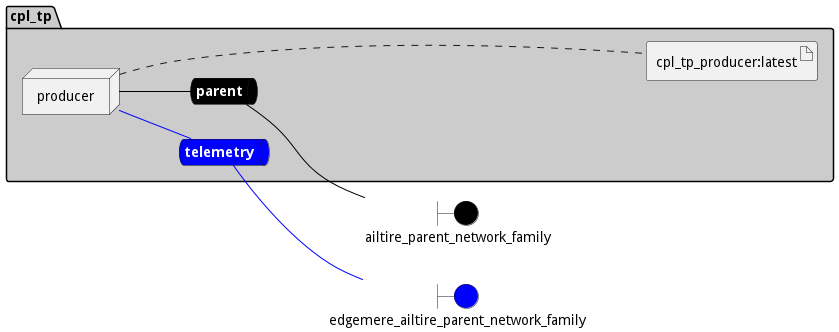

The diagram above was rendered by PlantUML. Its source (embedded in the PNG):
@startuml

left to right direction


boundary ailtire_parent_network_family #black
boundary edgemere_ailtire_parent_network_family #blue





package "cpl_tp" #cccccc {
    queue parentnet #black [
            <b><color:white>parent</color></b>
    ]
    
    parentnet -[#black]- ailtire_parent_network_family
    
    queue telemetrynet #blue [
            <b><color:white>telemetry</color></b>
    ]
    
    telemetrynet -[#blue]- edgemere_ailtire_parent_network_family
    

node "producer" as producerService


        artifact "cpl_tp_producer:latest" as cpl_tp_producerlatestimage
    
}

producerService -[#black]- parentnet

producerService -[#blue]- telemetrynet
producerService .... cpl_tp_producerlatestimage


@enduml